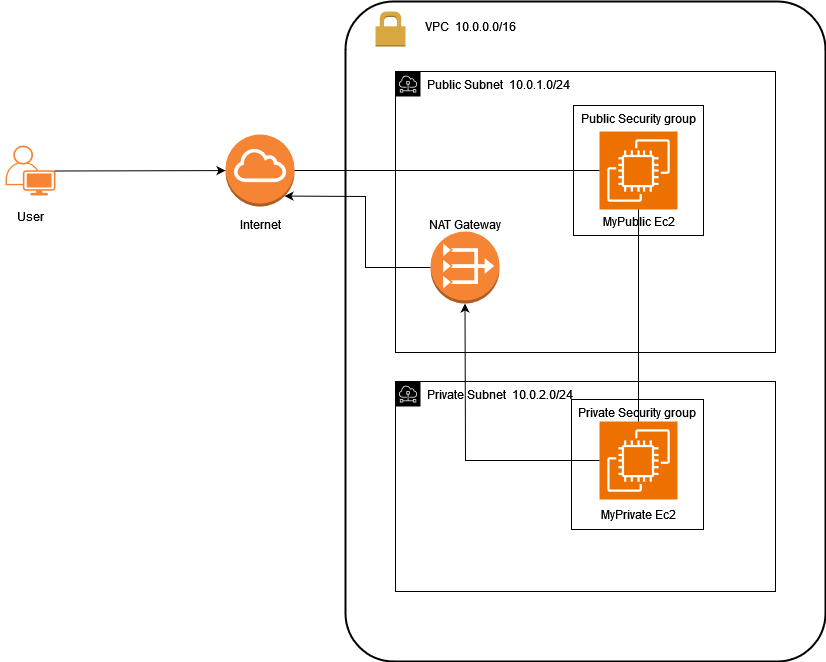

The diagram above was exported from draw.io. Its source (the exported page's mxGraphModel, read from the mxfile embedded in the PNG):
<mxGraphModel dx="2261" dy="782" grid="1" gridSize="10" guides="1" tooltips="1" connect="1" arrows="1" fold="1" page="1" pageScale="1" pageWidth="827" pageHeight="1169" math="0" shadow="0">
  <root>
    <mxCell id="0" />
    <mxCell id="1" parent="0" />
    <mxCell id="PGmJ6PG_PH7hBAFE6k7l-9" value="" style="rounded=1;arcSize=10;dashed=0;fillColor=none;gradientColor=none;strokeWidth=2;" vertex="1" parent="1">
      <mxGeometry x="160" y="70" width="480" height="660" as="geometry" />
    </mxCell>
    <mxCell id="PGmJ6PG_PH7hBAFE6k7l-8" value="Public Subnet&amp;nbsp; 10.0.1.0/24" style="sketch=0;outlineConnect=0;gradientColor=none;html=1;whiteSpace=wrap;fontSize=12;fontStyle=0;shape=mxgraph.aws4.group;grIcon=mxgraph.aws4.group_subnet;strokeColor=#000000;fillColor=none;verticalAlign=top;align=left;spacingLeft=30;fontColor=#000000;dashed=0;" vertex="1" parent="1">
      <mxGeometry x="210" y="140" width="380" height="281" as="geometry" />
    </mxCell>
    <mxCell id="PGmJ6PG_PH7hBAFE6k7l-11" value="&lt;div&gt;Private Subnet&amp;nbsp; 10.0.2.0/24&lt;/div&gt;" style="sketch=0;outlineConnect=0;gradientColor=none;html=1;whiteSpace=wrap;fontSize=12;fontStyle=0;shape=mxgraph.aws4.group;grIcon=mxgraph.aws4.group_subnet;strokeColor=#000000;fillColor=none;verticalAlign=top;align=left;spacingLeft=30;fontColor=#000000;dashed=0;" vertex="1" parent="1">
      <mxGeometry x="210" y="450" width="380" height="210" as="geometry" />
    </mxCell>
    <mxCell id="PGmJ6PG_PH7hBAFE6k7l-4" value="" style="sketch=0;points=[[0,0,0],[0.25,0,0],[0.5,0,0],[0.75,0,0],[1,0,0],[0,1,0],[0.25,1,0],[0.5,1,0],[0.75,1,0],[1,1,0],[0,0.25,0],[0,0.5,0],[0,0.75,0],[1,0.25,0],[1,0.5,0],[1,0.75,0]];outlineConnect=0;fontColor=#232F3E;fillColor=#ED7100;strokeColor=#ffffff;dashed=0;verticalLabelPosition=bottom;verticalAlign=top;align=center;html=1;fontSize=12;fontStyle=0;aspect=fixed;shape=mxgraph.aws4.resourceIcon;resIcon=mxgraph.aws4.ec2;" vertex="1" parent="1">
      <mxGeometry x="414" y="200" width="78" height="78" as="geometry" />
    </mxCell>
    <mxCell id="PGmJ6PG_PH7hBAFE6k7l-5" value="" style="sketch=0;points=[[0,0,0],[0.25,0,0],[0.5,0,0],[0.75,0,0],[1,0,0],[0,1,0],[0.25,1,0],[0.5,1,0],[0.75,1,0],[1,1,0],[0,0.25,0],[0,0.5,0],[0,0.75,0],[1,0.25,0],[1,0.5,0],[1,0.75,0]];outlineConnect=0;fontColor=#232F3E;fillColor=#ED7100;strokeColor=#ffffff;dashed=0;verticalLabelPosition=bottom;verticalAlign=top;align=center;html=1;fontSize=12;fontStyle=0;aspect=fixed;shape=mxgraph.aws4.resourceIcon;resIcon=mxgraph.aws4.ec2;" vertex="1" parent="1">
      <mxGeometry x="414" y="490" width="78" height="78" as="geometry" />
    </mxCell>
    <mxCell id="PGmJ6PG_PH7hBAFE6k7l-6" value="" style="outlineConnect=0;dashed=0;verticalLabelPosition=bottom;verticalAlign=top;align=center;html=1;shape=mxgraph.aws3.vpc_nat_gateway;fillColor=#F58534;gradientColor=none;" vertex="1" parent="1">
      <mxGeometry x="245" y="300" width="69" height="72" as="geometry" />
    </mxCell>
    <mxCell id="PGmJ6PG_PH7hBAFE6k7l-7" value="" style="outlineConnect=0;dashed=0;verticalLabelPosition=bottom;verticalAlign=top;align=center;html=1;shape=mxgraph.aws3.internet_gateway;fillColor=#F58534;gradientColor=none;" vertex="1" parent="1">
      <mxGeometry x="40" y="203" width="69" height="72" as="geometry" />
    </mxCell>
    <mxCell id="PGmJ6PG_PH7hBAFE6k7l-10" value="" style="dashed=0;html=1;shape=mxgraph.aws3.permissions;fillColor=#D9A741;gradientColor=none;dashed=0;" vertex="1" parent="1">
      <mxGeometry x="190" y="80" width="30" height="35" as="geometry" />
    </mxCell>
    <mxCell id="PGmJ6PG_PH7hBAFE6k7l-12" value="" style="endArrow=classic;html=1;rounded=0;entryX=0.5;entryY=1;entryDx=0;entryDy=0;entryPerimeter=0;exitX=0;exitY=0.5;exitDx=0;exitDy=0;exitPerimeter=0;" edge="1" parent="1" source="PGmJ6PG_PH7hBAFE6k7l-5" target="PGmJ6PG_PH7hBAFE6k7l-6">
      <mxGeometry width="50" height="50" relative="1" as="geometry">
        <mxPoint x="390" y="420" as="sourcePoint" />
        <mxPoint x="440" y="370" as="targetPoint" />
        <Array as="points">
          <mxPoint x="280" y="529" />
        </Array>
      </mxGeometry>
    </mxCell>
    <mxCell id="PGmJ6PG_PH7hBAFE6k7l-13" value="" style="points=[[0.35,0,0],[0.98,0.51,0],[1,0.71,0],[0.67,1,0],[0,0.795,0],[0,0.65,0]];verticalLabelPosition=bottom;sketch=0;html=1;verticalAlign=top;aspect=fixed;align=center;pointerEvents=1;shape=mxgraph.cisco19.user;fillColor=#F58534;strokeColor=none;" vertex="1" parent="1">
      <mxGeometry x="-180" y="214" width="50" height="50" as="geometry" />
    </mxCell>
    <mxCell id="PGmJ6PG_PH7hBAFE6k7l-14" value="" style="endArrow=classic;html=1;rounded=0;exitX=0.98;exitY=0.51;exitDx=0;exitDy=0;exitPerimeter=0;" edge="1" parent="1" source="PGmJ6PG_PH7hBAFE6k7l-13" target="PGmJ6PG_PH7hBAFE6k7l-7">
      <mxGeometry width="50" height="50" relative="1" as="geometry">
        <mxPoint x="580" y="20" as="sourcePoint" />
        <mxPoint x="630" y="-30" as="targetPoint" />
      </mxGeometry>
    </mxCell>
    <mxCell id="PGmJ6PG_PH7hBAFE6k7l-15" value="" style="endArrow=classic;html=1;rounded=0;exitX=0;exitY=0.5;exitDx=0;exitDy=0;exitPerimeter=0;entryX=0.855;entryY=0.855;entryDx=0;entryDy=0;entryPerimeter=0;" edge="1" parent="1" source="PGmJ6PG_PH7hBAFE6k7l-6" target="PGmJ6PG_PH7hBAFE6k7l-7">
      <mxGeometry width="50" height="50" relative="1" as="geometry">
        <mxPoint x="310" y="290" as="sourcePoint" />
        <mxPoint x="360" y="240" as="targetPoint" />
        <Array as="points">
          <mxPoint x="180" y="336" />
          <mxPoint x="180" y="265" />
        </Array>
      </mxGeometry>
    </mxCell>
    <mxCell id="PGmJ6PG_PH7hBAFE6k7l-16" value="" style="endArrow=none;html=1;rounded=0;entryX=0;entryY=0.5;entryDx=0;entryDy=0;entryPerimeter=0;exitX=1;exitY=0.5;exitDx=0;exitDy=0;exitPerimeter=0;" edge="1" parent="1" source="PGmJ6PG_PH7hBAFE6k7l-7" target="PGmJ6PG_PH7hBAFE6k7l-4">
      <mxGeometry width="50" height="50" relative="1" as="geometry">
        <mxPoint x="310" y="230" as="sourcePoint" />
        <mxPoint x="360" y="180" as="targetPoint" />
      </mxGeometry>
    </mxCell>
    <mxCell id="PGmJ6PG_PH7hBAFE6k7l-17" value="" style="endArrow=none;html=1;rounded=0;entryX=0.5;entryY=1;entryDx=0;entryDy=0;entryPerimeter=0;" edge="1" parent="1" source="PGmJ6PG_PH7hBAFE6k7l-5" target="PGmJ6PG_PH7hBAFE6k7l-4">
      <mxGeometry width="50" height="50" relative="1" as="geometry">
        <mxPoint x="310" y="230" as="sourcePoint" />
        <mxPoint x="360" y="180" as="targetPoint" />
      </mxGeometry>
    </mxCell>
    <mxCell id="PGmJ6PG_PH7hBAFE6k7l-18" value="VPC&amp;nbsp; 10.0.0.0/16" style="text;html=1;align=center;verticalAlign=middle;whiteSpace=wrap;rounded=0;" vertex="1" parent="1">
      <mxGeometry x="230" y="80" width="110" height="30" as="geometry" />
    </mxCell>
    <mxCell id="PGmJ6PG_PH7hBAFE6k7l-19" value="NAT Gateway" style="text;html=1;align=center;verticalAlign=middle;whiteSpace=wrap;rounded=0;" vertex="1" parent="1">
      <mxGeometry x="239.25" y="278" width="80.5" height="30" as="geometry" />
    </mxCell>
    <mxCell id="PGmJ6PG_PH7hBAFE6k7l-21" value="Private Security group" style="fillColor=none;strokeColor=#000000;verticalAlign=top;fontStyle=0;fontColor=#000000;whiteSpace=wrap;html=1;" vertex="1" parent="1">
      <mxGeometry x="386" y="468" width="132" height="130" as="geometry" />
    </mxCell>
    <mxCell id="PGmJ6PG_PH7hBAFE6k7l-22" value="&lt;font color=&quot;#000000&quot;&gt;Public Security group&lt;/font&gt;" style="fillColor=none;strokeColor=#000000;verticalAlign=top;fontStyle=0;fontColor=#DD3522;whiteSpace=wrap;html=1;" vertex="1" parent="1">
      <mxGeometry x="388" y="174" width="130" height="130" as="geometry" />
    </mxCell>
    <mxCell id="PGmJ6PG_PH7hBAFE6k7l-23" value="Internet" style="text;html=1;align=center;verticalAlign=middle;whiteSpace=wrap;rounded=0;" vertex="1" parent="1">
      <mxGeometry x="44.5" y="278" width="60" height="30" as="geometry" />
    </mxCell>
    <mxCell id="PGmJ6PG_PH7hBAFE6k7l-24" value="&lt;div&gt;MyPrivate Ec2&lt;/div&gt;" style="text;html=1;align=center;verticalAlign=middle;whiteSpace=wrap;rounded=0;" vertex="1" parent="1">
      <mxGeometry x="410" y="568" width="86" height="30" as="geometry" />
    </mxCell>
    <mxCell id="PGmJ6PG_PH7hBAFE6k7l-25" value="&lt;div&gt;MyPublic Ec2&lt;/div&gt;" style="text;html=1;align=center;verticalAlign=middle;whiteSpace=wrap;rounded=0;" vertex="1" parent="1">
      <mxGeometry x="411" y="275" width="86" height="30" as="geometry" />
    </mxCell>
    <mxCell id="PGmJ6PG_PH7hBAFE6k7l-26" value="User" style="text;html=1;align=center;verticalAlign=middle;whiteSpace=wrap;rounded=0;" vertex="1" parent="1">
      <mxGeometry x="-185" y="270" width="60" height="30" as="geometry" />
    </mxCell>
  </root>
</mxGraphModel>